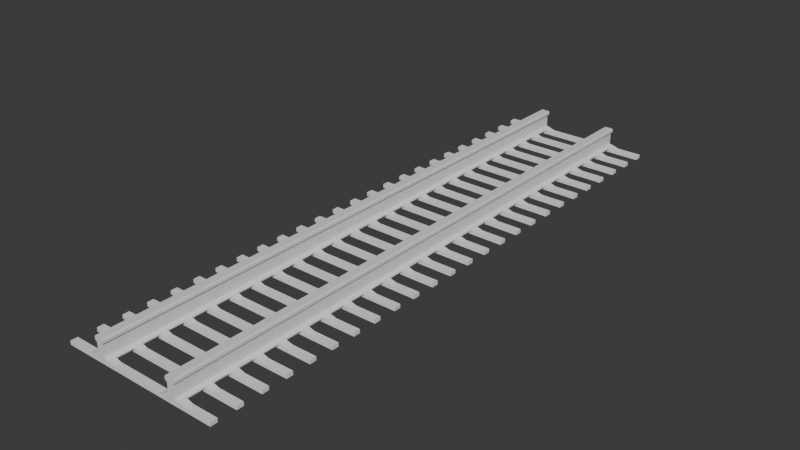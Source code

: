 # Source: gleise.blend  (saved by Blender 4.3.32; exported with 4.5.12 LTS)
import bpy
from mathutils import Matrix  # noqa: F401  (used for matrix-valued properties, if any)

bpy.ops.wm.read_factory_settings(use_empty=True)
scene = bpy.context.scene
scene.name = 'Scene'

# ---- collections
col_collection = bpy.data.collections.new('Collection'); scene.collection.children.link(col_collection)

# ---- materials (node trees are filled in below, after node groups)
mat_material = bpy.data.materials.new('Material')
mat_material.alpha_threshold = 0.0
mat_material.roughness = 0.5
mat_material.line_color = (0.0, 0.0, 0.0, 1.0)

# ---- material node trees
mat_material.use_nodes = True; mat_material.node_tree.nodes.clear()
_N = mat_material.node_tree.nodes; _L = mat_material.node_tree.links
n0 = _N.new('ShaderNodeOutputMaterial'); n0.name = 'Material Output'; n0.location = (300, 300)
n1 = _N.new('ShaderNodeBsdfPrincipled'); n1.name = 'Principled BSDF'; n1.location = (10, 300)
n1.inputs[3].default_value = 1.45
_L.new(n1.outputs[0], n0.inputs[0])
n0.is_active_output = True

# ---- world
world_world = bpy.data.worlds.new('World'); scene.world = world_world
world_world.use_nodes = True; world_world.node_tree.nodes.clear()
_N = world_world.node_tree.nodes; _L = world_world.node_tree.links
n0 = _N.new('ShaderNodeOutputWorld'); n0.name = 'World Output'; n0.location = (300, 300)
n1 = _N.new('ShaderNodeBackground'); n1.name = 'Background'; n1.location = (10, 300)
n1.inputs[0].default_value = (0.05088, 0.05088, 0.05088, 1.0)
_L.new(n1.outputs[0], n0.inputs[0])
n0.is_active_output = True
world_world.color = (0.05088, 0.05088, 0.05088)
world_world.sun_shadow_jitter_overblur = 0.0

# ---- meshes
me_cube = bpy.data.meshes.new('Cube')
me_cube.from_pydata([(0.5989, -30.04, 0.125), (0.5989, -30.04, 0.0), (0.5989, -30.04, -0.375), (0.5989, 29.95, 0.0), (-1.0, -30.04, 0.75), (-1.0, 29.95, 0.75), (1.0, 29.95, 0.75), (1.0, -30.04, 0.75), (0.5989, -30.04, 0.25), (0.5989, -30.04, -0.125), (0.5989, 29.95, -0.375), (0.5989, 29.95, 0.375), (-1.0, -30.04, 0.875), (-1.0, 29.95, 0.875), (1.0, 29.95, 0.875), (1.0, -30.04, 0.875), (-1.0, 29.95, 0.625), (1.0, 29.95, 0.625), (1.0, -30.04, 0.625), (-1.0, -30.04, 0.625), (0.5989, 29.95, -0.25), (0.5989, -30.04, 0.5), (0.5989, -30.04, 0.375), (0.5989, -30.04, -0.25), (0.5989, 29.95, 0.125), (0.5989, -30.04, -0.5), (0.5989, 29.95, -0.5), (0.5989, 29.95, 0.25), (0.5989, 29.95, 0.5), (0.5989, 29.95, -0.125), (-0.5985, 29.95, -0.5), (-0.5985, -30.04, -0.5), (-0.5985, 29.95, 0.0), (-0.5985, -30.04, 0.0), (-0.5985, 29.95, -0.375), (-0.5985, -30.04, -0.625), (-0.5985, 29.95, 0.125), (-0.5985, -30.04, -0.125), (-0.5985, -30.04, 0.375), (-0.5985, -30.04, 0.5), (-0.5985, 29.95, 0.5), (-0.5985, 29.95, 0.375), (-0.5985, 29.95, 0.25), (-0.5985, -30.04, 0.125), (-0.5985, -30.04, 0.25), (-0.5985, 29.95, -0.125), (-0.5985, 29.95, -0.25), (-0.5985, -30.04, -0.375), (-0.5985, -30.04, -0.25), (-0.5985, 29.95, -0.625), (-0.5985, 29.95, -0.75), (-0.5985, -30.04, -0.75), (0.5989, 29.95, -0.625), (0.5989, 29.95, -0.75), (0.5989, -30.04, -0.625), (0.5989, -30.04, -0.75), (1.399, 29.95, -0.875), (1.399, 29.95, -1.0), (1.399, -30.04, -1.0), (1.399, -30.04, -0.875), (-1.401, 29.95, -0.875), (-1.401, 29.95, -1.0), (-1.401, -30.04, -1.0), (-1.401, -30.04, -0.875), (0.5989, 29.95, -0.75), (1.399, 29.95, -0.875), (1.399, -30.04, -0.875), (0.5989, -30.04, -0.75), (-0.5985, -30.04, -0.75), (-1.401, -30.04, -0.875), (-1.401, 29.95, -0.875), (-0.5985, 29.95, -0.75), (1.0, 29.95, 0.625), (0.7962, 29.95, 0.5), (0.7962, -30.04, 0.5), (1.0, -30.04, 0.625), (0.8049, 29.95, 1.0), (1.0, 29.95, 0.875), (1.0, -30.04, 0.875), (0.8049, -30.04, 1.0), (-1.0, -30.04, 0.625), (-0.8019, -30.04, 0.5), (-0.8019, 29.95, 0.5), (-1.0, 29.95, 0.625), (-1.0, 29.95, 0.875), (-0.7988, 29.95, 1.0), (-0.7988, -30.04, 1.0), (-1.0, -30.04, 0.875)], [], [(23, 20, 29, 9), (25, 31, 35, 54), (58, 62, 61, 57), (1, 3, 24, 0), (32, 3, 29, 45), (30, 26, 52, 49), (15, 14, 77, 78), (15, 78, 79, 86, 87, 12), (1, 33, 37, 9), (0, 24, 27, 8), (74, 75, 18, 19, 80, 81, 39, 21), (12, 13, 5, 4), (18, 17, 6, 7), (18, 7, 4, 19), (16, 5, 6, 17), (42, 27, 24, 36), (8, 44, 43, 0), (8, 27, 11, 22), (23, 48, 47, 2), (54, 35, 51, 55), (46, 20, 10, 34), (2, 10, 20, 23), (56, 60, 70, 71, 50, 53, 64, 65), (9, 29, 3, 1), (13, 84, 85, 76, 77, 14), (7, 6, 14, 15), (7, 15, 12, 4), (5, 13, 14, 6), (82, 83, 16, 17, 72, 73, 28, 40), (73, 74, 21, 28), (4, 5, 16, 19), (49, 52, 53, 50), (41, 11, 27, 42), (22, 38, 44, 8), (0, 43, 33, 1), (36, 24, 3, 32), (22, 11, 28, 21), (21, 39, 38, 22), (9, 37, 48, 23), (40, 28, 11, 41), (45, 29, 20, 46), (34, 10, 26, 30), (59, 63, 62, 58), (2, 47, 31, 25), (55, 67, 64, 53), (19, 16, 83, 80), (54, 52, 26, 25), (69, 70, 60, 63), (43, 36, 32, 33), (47, 34, 30, 31), (38, 41, 42, 44), (37, 45, 46, 48), (35, 49, 50, 51), (39, 40, 41, 38), (44, 42, 36, 43), (33, 32, 45, 37), (48, 46, 34, 47), (31, 30, 49, 35), (25, 26, 10, 2), (55, 53, 52, 54), (58, 57, 56, 59), (63, 60, 61, 62), (50, 71, 68, 51), (56, 57, 61, 60), (64, 67, 66, 65), (59, 56, 65, 66), (70, 69, 68, 71), (51, 68, 69, 63, 59, 66, 67, 55), (72, 75, 74, 73), (75, 72, 17, 18), (78, 77, 76, 79), (79, 76, 85, 86), (82, 81, 80, 83), (81, 82, 40, 39), (84, 87, 86, 85), (87, 84, 13, 12)])
_uv = me_cube.uv_layers.new(name='UVMap')
_uv.uv.foreach_set('vector', [0.4688, 0.75, 0.4688, 0.5, 0.4844, 0.5, 0.4844, 0.75, 0.4375, 0.75, 0.4375, 1.0, 0.4219, 1.0, 0.4219, 0.75, 0.375, 0.75, 0.125, 0.75, 0.125, 0.5, 0.375, 0.5, 0.5, 0.75, 0.5, 0.5, 0.5156, 0.5, 0.5156, 0.75, 0.5, 0.25, 0.5, 0.5, 0.4844, 0.5, 0.4844, 0.25, 0.4375, 0.25, 0.4375, 0.5, 0.4219, 0.5, 0.4219, 0.25, 0.6094, 0.75, 0.6094, 0.5, 0.6094, 0.5, 0.6094, 0.75, 0.6094, 0.75, 0.6094, 0.75, 0.625, 0.7744, 0.625, 0.9749, 0.6094, 1.0, 0.6094, 1.0, 0.5, 0.75, 0.5, 1.0, 0.4844, 1.0, 0.4844, 0.75, 0.5156, 0.75, 0.5156, 0.5, 0.5312, 0.5, 0.5312, 0.75, 0.5625, 0.7755, 0.5781, 0.75, 0.5781, 0.75, 0.5781, 1.0, 0.5781, 1.0, 0.5625, 0.9752, 0.5625, 0.9498, 0.5625, 0.8001, 0.6094, 0.0, 0.6094, 0.25, 0.5938, 0.25, 0.5938, 0.0, 0.5781, 0.75, 0.5781, 0.5, 0.5938, 0.5, 0.5938, 0.75, 0.5781, 0.75, 0.5938, 0.75, 0.5938, 1.0, 0.5781, 1.0, 0.5781, 0.25, 0.5938, 0.25, 0.5938, 0.5, 0.5781, 0.5, 0.5312, 0.25, 0.5312, 0.5, 0.5156, 0.5, 0.5156, 0.25, 0.5312, 0.75, 0.5312, 1.0, 0.5156, 1.0, 0.5156, 0.75, 0.5312, 0.75, 0.5312, 0.5, 0.5469, 0.5, 0.5469, 0.75, 0.4688, 0.75, 0.4688, 1.0, 0.4531, 1.0, 0.4531, 0.75, 0.4219, 0.75, 0.4219, 1.0, 0.4062, 0.9498, 0.4062, 0.75, 0.4688, 0.25, 0.4688, 0.5, 0.4531, 0.5, 0.4531, 0.25, 0.4531, 0.75, 0.4531, 0.5, 0.4688, 0.5, 0.4688, 0.75, 0.3906, 0.5, 0.3906, 0.25, 0.3906, 0.25, 0.4062, 0.3002, 0.4062, 0.3002, 0.4062, 0.4499, 0.4062, 0.4499, 0.3906, 0.5, 0.4844, 0.75, 0.4844, 0.5, 0.5, 0.5, 0.5, 0.75, 0.6094, 0.25, 0.6094, 0.25, 0.625, 0.2751, 0.625, 0.4756, 0.6094, 0.5, 0.6094, 0.5, 0.5938, 0.75, 0.5938, 0.5, 0.6094, 0.5, 0.6094, 0.75, 0.5938, 0.75, 0.6094, 0.75, 0.6094, 1.0, 0.5938, 1.0, 0.5938, 0.25, 0.6094, 0.25, 0.6094, 0.5, 0.5938, 0.5, 0.5625, 0.2748, 0.5781, 0.25, 0.5781, 0.25, 0.5781, 0.5, 0.5781, 0.5, 0.5625, 0.4745, 0.5625, 0.4499, 0.5625, 0.3002, 0.5625, 0.5, 0.5625, 0.75, 0.5625, 0.75, 0.5625, 0.5, 0.5938, 0.0, 0.5938, 0.25, 0.5781, 0.25, 0.5781, 0.0, 0.4219, 0.25, 0.4219, 0.5, 0.4062, 0.4373, 0.4062, 0.25, 0.5469, 0.25, 0.5469, 0.5, 0.5312, 0.5, 0.5312, 0.25, 0.5469, 0.75, 0.5469, 1.0, 0.5312, 1.0, 0.5312, 0.75, 0.5156, 0.75, 0.5156, 1.0, 0.5, 1.0, 0.5, 0.75, 0.5156, 0.25, 0.5156, 0.5, 0.5, 0.5, 0.5, 0.25, 0.5469, 0.75, 0.5469, 0.5, 0.5625, 0.5, 0.5625, 0.75, 0.5625, 0.8127, 0.5625, 1.0, 0.5469, 1.0, 0.5469, 0.75, 0.4844, 0.75, 0.4844, 1.0, 0.4688, 1.0, 0.4688, 0.75, 0.5625, 0.3002, 0.5625, 0.5, 0.5469, 0.5, 0.5469, 0.25, 0.4844, 0.25, 0.4844, 0.5, 0.4688, 0.5, 0.4688, 0.25, 0.4531, 0.25, 0.4531, 0.5, 0.4375, 0.5, 0.4375, 0.25, 0.3906, 0.75, 0.3906, 1.0, 0.375, 1.0, 0.375, 0.75, 0.4531, 0.75, 0.4531, 1.0, 0.4375, 1.0, 0.4375, 0.75, 0.4062, 0.75, 0.4062, 0.75, 0.4062, 0.5, 0.4062, 0.5, 0.5781, 0.0, 0.5781, 0.25, 0.5781, 0.25, 0.5781, 0.0, 0.4219, 0.75, 0.4219, 0.5, 0.4375, 0.5, 0.4375, 0.75, 0.3906, 0.0, 0.3906, 0.25, 0.3906, 0.25, 0.3906, 0.0, 0.5156, 0.0, 0.5156, 0.25, 0.5, 0.25, 0.5, 0.0, 0.4531, 0.0, 0.4531, 0.25, 0.4375, 0.25, 0.4375, 0.0, 0.5469, 0.0, 0.5469, 0.25, 0.5312, 0.25, 0.5312, 0.0, 0.4844, 0.0, 0.4844, 0.25, 0.4688, 0.25, 0.4688, 0.0, 0.4219, 0.0, 0.4219, 0.25, 0.4062, 0.25, 0.4062, 0.0, 0.5625, 0.0, 0.5625, 0.25, 0.5469, 0.25, 0.5469, 0.0, 0.5312, 0.0, 0.5312, 0.25, 0.5156, 0.25, 0.5156, 0.0, 0.5, 0.0, 0.5, 0.25, 0.4844, 0.25, 0.4844, 0.0, 0.4688, 0.0, 0.4688, 0.25, 0.4531, 0.25, 0.4531, 0.0, 0.4375, 0.0, 0.4375, 0.25, 0.4219, 0.25, 0.4219, 0.0, 0.4375, 0.75, 0.4375, 0.5, 0.4531, 0.5, 0.4531, 0.75, 0.4062, 0.75, 0.4062, 0.5, 0.4219, 0.5, 0.4219, 0.75, 0.375, 0.75, 0.375, 0.5, 0.3906, 0.5, 0.3906, 0.75, 0.3906, 0.0, 0.3906, 0.25, 0.375, 0.25, 0.375, 0.0, 0.4062, 0.25, 0.4062, 0.25, 0.4062, 0.0, 0.4062, 0.0, 0.3906, 0.5, 0.375, 0.5, 0.375, 0.25, 0.3906, 0.25, 0.4062, 0.5, 0.4062, 0.75, 0.3906, 0.75, 0.3906, 0.5, 0.3906, 0.75, 0.3906, 0.5, 0.3906, 0.5, 0.3906, 0.75, 0.3906, 0.25, 0.3906, 0.0, 0.4062, 0.0, 0.4062, 0.25, 0.4062, 0.9498, 0.4062, 0.9498, 0.3906, 1.0, 0.3906, 1.0, 0.3906, 0.75, 0.3906, 0.75, 0.4062, 0.8001, 0.4062, 0.8001, 0.5781, 0.5, 0.5781, 0.75, 0.5625, 0.75, 0.5625, 0.5, 0.5781, 0.75, 0.5781, 0.5, 0.5781, 0.5, 0.5781, 0.75, 0.6094, 0.75, 0.6094, 0.5, 0.6494, 0.5, 0.6494, 0.75, 0.6494, 0.75, 0.6494, 0.5, 0.8499, 0.5, 0.8499, 0.75, 0.5625, 0.25, 0.5625, 0.0, 0.5781, 0.0, 0.5781, 0.25, 0.5625, 0.0, 0.5625, 0.25, 0.5625, 0.25, 0.5625, 0.0, 0.6094, 0.25, 0.6094, 0.0, 0.625, 0.0, 0.625, 0.25, 0.6094, 0.0, 0.6094, 0.25, 0.6094, 0.25, 0.6094, 0.0])
me_cube.materials.append(mat_material)
me_cube.use_mirror_vertex_groups = False
me_cube.update()
me_cube_002 = bpy.data.meshes.new('Cube.002')
me_cube_002.from_pydata([(6.619, -0.3155, -1.0), (6.619, -1.0, -1.0), (2.926, -0.3155, -0.4007), (2.127, -1.0, -1.0), (2.926, -1.0, -0.4007), (2.127, -0.3155, -1.0), (5.136, -1.0, -1.0), (4.336, -1.0, -0.4007), (5.136, -0.3155, -1.0), (4.336, -0.3155, -0.4007), (-7.376, -0.3155, -1.0), (-7.376, -1.0, -1.0), (1.5, -1.0, -0.6303), (1.5, -0.3155, -0.6303), (-2.248, -1.0, -0.6303), (-2.248, -0.3155, -0.6303), (-3.668, -0.3155, -0.4007), (-2.871, -1.0, -1.0), (-2.871, -0.3155, -1.0), (-3.668, -1.0, -0.4007), (-5.873, -1.0, -1.0), (-5.873, -0.3155, -1.0), (-5.071, -1.0, -0.4007), (-5.071, -0.3155, -0.4007), (7.623, -0.3155, -1.0), (7.623, -1.0, -1.0), (6.619, -1.0, -0.6271), (-8.356, -0.3155, -1.0), (-8.356, -1.0, -1.0), (6.619, -0.3155, -0.6271), (-3.668, -0.3155, -0.6344), (-5.071, -0.3155, -0.6344), (-5.071, -1.0, -0.6344), (-3.668, -1.0, -0.6344), (2.127, -0.3155, -0.6344), (5.136, -0.3155, -0.6344), (5.136, -1.0, -0.6344), (2.127, -1.0, -0.6344), (5.136, -0.3155, -0.6344), (5.136, -0.3155, -0.6344), (2.127, -0.3155, -0.6344), (2.127, -0.3155, -0.6344), (2.127, -1.0, -0.6344), (2.127, -1.0, -0.6344), (5.136, -1.0, -0.6344), (5.136, -1.0, -0.6344), (2.127, -0.3155, -0.6344), (2.127, -0.3155, -0.6344), (5.136, -0.3155, -0.6344), (5.136, -0.3155, -0.6344), (5.136, -0.3155, -0.6344), (4.336, -0.3155, -0.6344), (2.127, -0.3155, -0.6344), (2.926, -0.3155, -0.6344), (2.127, -1.0, -0.6344), (2.926, -1.0, -0.6344), (2.127, -1.0, -0.6344), (2.127, -1.0, -0.6344), (5.136, -1.0, -0.6344), (5.136, -1.0, -0.6344), (5.136, -1.0, -0.6344), (4.336, -1.0, -0.6344), (-7.376, -1.0, -0.6221), (-7.376, -0.3155, -0.6221), (-8.356, -1.0, -0.6221), (-8.356, -0.3155, -0.6221), (7.623, -0.3155, -0.6271), (7.623, -1.0, -0.6271), (-6.625, -0.3155, -0.6262), (-7.376, -0.3155, -0.6262), (-7.376, -1.0, -0.6262), (-6.625, -1.0, -0.6262), (6.619, -0.3155, -0.6331), (6.619, -1.0, -0.6331), (5.877, -1.0, -0.6331), (5.877, -0.3155, -0.6331), (-5.822, -0.3155, -0.6262), (-5.071, -0.3155, -0.4007), (-5.071, -1.0, -0.4007), (-5.822, -1.0, -0.6262), (4.336, -0.3155, -0.4007), (5.078, -0.3155, -0.6331), (5.078, -1.0, -0.6331), (4.336, -1.0, -0.4007), (-3.668, -0.3155, -0.4007), (-3.045, -0.3155, -0.6303), (-3.045, -1.0, -0.6303), (-3.668, -1.0, -0.4007), (2.926, -1.0, -0.4007), (2.3, -1.0, -0.6303), (2.3, -0.3155, -0.6303), (2.926, -0.3155, -0.4007)], [], [(5, 18, 30, 16, 84, 85, 15, 13, 90, 91, 2, 53, 47), (26, 73, 1, 25, 67), (6, 3, 5, 8), (0, 8, 49, 51, 9, 80, 81, 75, 72), (1, 6, 8, 0), (45, 44, 60, 58), (19, 16, 30, 33), (44, 38, 50, 60), (91, 88, 4, 2), (69, 63, 62, 70), (11, 10, 21, 20), (67, 25, 24, 66), (11, 20, 32, 22, 78, 79, 71, 70), (38, 39, 48, 50), (39, 41, 46, 48), (85, 86, 14, 15), (20, 21, 18, 17), (41, 40, 52, 46), (42, 43, 56, 54), (89, 90, 13, 12), (1, 0, 24, 25), (73, 26, 29, 72), (28, 64, 65, 27), (10, 11, 28, 27), (63, 69, 10, 27, 65), (30, 31, 32, 33), (23, 22, 32, 31), (21, 31, 30, 18), (40, 42, 54, 52), (20, 17, 33, 32), (34, 37, 36, 35), (56, 43, 45, 58), (49, 47, 41, 39), (51, 49, 39, 38), (47, 53, 40, 41), (53, 55, 42, 40), (55, 57, 43, 42), (43, 57, 59, 45), (59, 61, 44, 45), (61, 51, 38, 44), (48, 46, 34, 35), (50, 48, 35), (8, 5, 47, 49), (60, 50, 35, 36), (82, 83, 7, 61, 59, 6, 1, 73, 74), (46, 52, 34), (2, 4, 55, 53), (52, 54, 37, 34), (54, 56, 37), (37, 56, 58, 36), (58, 60, 36), (7, 9, 51, 61), (62, 63, 65, 64), (11, 70, 62, 64, 28), (29, 26, 67, 66), (0, 72, 29, 66, 24), (79, 76, 68, 71), (81, 82, 74, 75), (68, 69, 70, 71), (23, 77, 78, 22), (75, 74, 73, 72), (76, 79, 78, 77), (10, 69, 68, 76, 77, 23, 31, 21), (82, 81, 80, 83), (9, 7, 83, 80), (3, 17, 18, 5), (14, 12, 13, 15), (84, 87, 86, 85), (84, 16, 19, 87), (88, 91, 90, 89), (4, 88, 89, 12, 14, 86, 87, 19, 33, 17, 3, 6, 59, 57, 55)])
_uv = me_cube_002.uv_layers.new(name='UVMap')
_uv.uv.foreach_set('vector', [0.375, 0.4198, 0.375, 0.3305, 0.5275, 0.3305, 0.625, 0.3305, 0.625, 0.3305, 0.625, 0.3416, 0.625, 0.3416, 0.625, 0.4086, 0.625, 0.4086, 0.625, 0.4198, 0.625, 0.4198, 0.5275, 0.4198, 0.5275, 0.4198, 0.5306, 0.75, 0.5281, 0.75, 0.375, 0.75, 0.375, 0.75, 0.625, 0.75, 0.3485, 0.75, 0.2948, 0.75, 0.2948, 0.5, 0.3485, 0.5, 0.375, 0.5, 0.375, 0.4735, 0.5275, 0.4735, 0.5275, 0.4735, 0.625, 0.4735, 0.625, 0.4735, 0.625, 0.4868, 0.625, 0.4868, 0.5281, 0.5, 0.375, 0.75, 0.3485, 0.75, 0.3485, 0.5, 0.375, 0.5, 0.5275, 0.7765, 0.5275, 0.7765, 0.0, 0.0, 0.0, 0.0, 0.7945, 0.75, 0.7945, 0.5, 0.7945, 0.5, 0.7945, 0.75, 0.6515, 0.75, 0.6515, 0.5, 0.6515, 0.5, 0.6515, 0.75, 0.7052, 0.5, 0.7052, 0.75, 0.7052, 0.75, 0.7052, 0.5, 0.875, 0.5, 0.875, 0.5, 0.875, 0.75, 0.875, 0.75, 0.125, 0.75, 0.125, 0.5, 0.1519, 0.5, 0.1519, 0.75, 0.625, 0.75, 0.375, 0.75, 0.375, 0.5, 0.625, 0.5, 0.375, 1.0, 0.375, 0.9731, 0.5275, 0.9731, 0.625, 0.9731, 0.625, 0.9731, 0.625, 0.9866, 0.625, 0.9866, 0.5309, 1.0, 0.5275, 0.4735, 0.5275, 0.4735, 0.0, 0.0, 0.0, 0.0, 0.6515, 0.5, 0.7052, 0.5, 0.7052, 0.5, 0.6515, 0.5, 0.7834, 0.5, 0.7834, 0.75, 0.7834, 0.75, 0.7834, 0.5, 0.1519, 0.75, 0.1519, 0.5, 0.2055, 0.5, 0.2055, 0.75, 0.5275, 0.4198, 0.5275, 0.4198, 0.0, 0.0, 0.0, 0.0, 0.5275, 0.8302, 0.5275, 0.8302, 0.0, 0.0, 0.0, 0.0, 0.7164, 0.75, 0.7164, 0.5, 0.7164, 0.5, 0.7164, 0.75, 0.375, 0.75, 0.375, 0.5, 0.375, 0.5, 0.375, 0.75, 0.625, 0.75, 0.625, 0.75, 0.625, 0.5, 0.625, 0.5, 0.375, 0.0, 0.625, 0.0, 0.625, 0.25, 0.375, 0.25, 0.125, 0.5, 0.125, 0.75, 0.125, 0.75, 0.125, 0.5, 0.5326, 0.25, 0.5309, 0.25, 0.375, 0.25, 0.375, 0.25, 0.625, 0.25, 0.7945, 0.5, 0.8481, 0.5, 0.8481, 0.75, 0.7945, 0.75, 0.8481, 0.5, 0.8481, 0.75, 0.8481, 0.75, 0.8481, 0.5, 0.375, 0.2769, 0.625, 0.2769, 0.5275, 0.3305, 0.375, 0.3305, 0.7052, 0.5, 0.7052, 0.75, 0.7052, 0.75, 0.7052, 0.5, 0.375, 0.9731, 0.375, 0.9195, 0.625, 0.9195, 0.5275, 0.9731, 0.7052, 0.5, 0.7052, 0.75, 0.6515, 0.75, 0.6515, 0.5, 0.7052, 0.75, 0.7052, 0.75, 0.6515, 0.75, 0.6515, 0.75, 0.5275, 0.4735, 0.625, 0.4198, 0.625, 0.4198, 0.5275, 0.4735, 0.5275, 0.4735, 0.5275, 0.4735, 0.5275, 0.4735, 0.5275, 0.4735, 0.5275, 0.4198, 0.5275, 0.4198, 0.5275, 0.4198, 0.5275, 0.4198, 0.7052, 0.5, 0.7052, 0.75, 0.7052, 0.75, 0.7052, 0.5, 0.5275, 0.8302, 0.5275, 0.8302, 0.5275, 0.8302, 0.5275, 0.8302, 0.5275, 0.8302, 0.5275, 0.8302, 0.625, 0.7765, 0.625, 0.7765, 0.5275, 0.7765, 0.5275, 0.7765, 0.5275, 0.7765, 0.5275, 0.7765, 0.6515, 0.75, 0.6515, 0.5, 0.6515, 0.5, 0.6515, 0.75, 0.6515, 0.5, 0.7052, 0.5, 0.7052, 0.5, 0.6515, 0.5, 0.0, 0.0, 0.0, 0.0, 0.5275, 0.4735, 0.375, 0.4735, 0.375, 0.4198, 0.625, 0.4198, 0.5275, 0.4735, 0.6515, 0.75, 0.6515, 0.5, 0.6515, 0.5, 0.6515, 0.75, 0.625, 0.7632, 0.625, 0.7765, 0.625, 0.7765, 0.5275, 0.7765, 0.5275, 0.7765, 0.375, 0.7765, 0.375, 0.75, 0.625, 0.75, 0.625, 0.7632, 0.0, 0.0, 0.0, 0.0, 0.5275, 0.4198, 0.7052, 0.5, 0.7052, 0.75, 0.7052, 0.75, 0.7052, 0.5, 0.7052, 0.5, 0.7052, 0.75, 0.7052, 0.75, 0.7052, 0.5, 0.0, 0.0, 0.0, 0.0, 0.5275, 0.8302, 0.7052, 0.75, 0.7052, 0.75, 0.6515, 0.75, 0.6515, 0.75, 0.0, 0.0, 0.0, 0.0, 0.5275, 0.7765, 0.6515, 0.75, 0.6515, 0.5, 0.6515, 0.5, 0.6515, 0.75, 0.875, 0.75, 0.875, 0.5, 0.875, 0.5, 0.875, 0.75, 0.375, 1.0, 0.6223, 1.0, 0.625, 1.0, 0.625, 1.0, 0.375, 1.0, 0.625, 0.5, 0.625, 0.75, 0.625, 0.75, 0.625, 0.5, 0.375, 0.5, 0.621, 0.5, 0.625, 0.5, 0.625, 0.5, 0.375, 0.5, 0.8616, 0.75, 0.8616, 0.5, 0.8616, 0.5, 0.8616, 0.75, 0.6382, 0.5, 0.6382, 0.75, 0.6382, 0.75, 0.6382, 0.5, 0.8616, 0.5, 0.875, 0.5, 0.875, 0.75, 0.8616, 0.75, 0.8481, 0.5, 0.8481, 0.5, 0.8481, 0.75, 0.8481, 0.75, 0.6382, 0.5, 0.6382, 0.75, 0.625, 0.75, 0.625, 0.5, 0.8616, 0.5, 0.8616, 0.75, 0.8481, 0.75, 0.8481, 0.5, 0.375, 0.25, 0.625, 0.25, 0.625, 0.2634, 0.625, 0.2634, 0.625, 0.2769, 0.625, 0.2769, 0.5275, 0.2769, 0.375, 0.2769, 0.6382, 0.75, 0.6382, 0.5, 0.6515, 0.5, 0.6515, 0.75, 0.6515, 0.5, 0.6515, 0.75, 0.6515, 0.75, 0.6515, 0.5, 0.2948, 0.75, 0.2055, 0.75, 0.2055, 0.5, 0.2948, 0.5, 0.7834, 0.75, 0.7164, 0.75, 0.7164, 0.5, 0.7834, 0.5, 0.7945, 0.5, 0.7945, 0.75, 0.7834, 0.75, 0.7834, 0.5, 0.7945, 0.5, 0.7945, 0.5, 0.7945, 0.75, 0.7945, 0.75, 0.7052, 0.75, 0.7052, 0.5, 0.7164, 0.5, 0.7164, 0.75, 0.625, 0.8302, 0.625, 0.8302, 0.625, 0.8414, 0.625, 0.8414, 0.625, 0.9084, 0.625, 0.9084, 0.625, 0.9195, 0.625, 0.9195, 0.5275, 0.9195, 0.375, 0.9195, 0.375, 0.8302, 0.375, 0.7765, 0.625, 0.7765, 0.5275, 0.8302, 0.5275, 0.8302])
me_cube_002.update()

# ---- objects
ob_rail_001 = bpy.data.objects.new('Rail.001', me_cube)
ob_railwaysleepers_001 = bpy.data.objects.new('railwaysleepers.001', me_cube_002)

# ---- transforms, parenting, visibility, modifiers, constraints
ob_rail_001.location = (0.0, 0.0, 0.0)
ob_rail_001.scale = (0.4986, 1.0, 1.0)
ob_rail_001.lock_rotations_4d = False
ob_rail_001.empty_display_type = 'ARROWS'
ob_rail_001.lineart.crease_threshold = 0.0
_m = ob_rail_001.modifiers.new('Array', 'ARRAY')
_m.relative_offset_displace = (5.73, 0.0, 0.0)
ob_railwaysleepers_001.location = (4.369, -29.0, -0.3692)
_m = ob_railwaysleepers_001.modifiers.new('Array', 'ARRAY')
_m.count = 25
_m.relative_offset_displace = (0.0, 3.6, 0.0)

# ---- collection membership
col_collection.objects.link(ob_rail_001)
col_collection.objects.link(ob_railwaysleepers_001)

# ---- scene / render settings (as saved in the file)
scene.frame_start = 1; scene.frame_end = 250; scene.frame_set(60)
scene.render.engine = 'BLENDER_EEVEE_NEXT'
bpy.context.view_layer.update()

# ---- added for rendering (the .blend has no active camera and no usable light): camera, sun
cam_auto = bpy.data.cameras.new('AutoCamera')
cam_auto.lens = 50.0
cam_auto.sensor_width = 36.0
cam_auto.clip_end = 1008.85
ob_auto_camera = bpy.data.objects.new('AutoCamera', cam_auto)
scene.collection.objects.link(ob_auto_camera)
ob_auto_camera.location = (61.4874, -69.0279, 45.803)
ob_auto_camera.rotation_euler = (1.09748, -7.21219e-08, 0.694738)
scene.camera = ob_auto_camera
light_auto_sun = bpy.data.lights.new('AutoSun', 'SUN')
light_auto_sun.energy = 3.0
light_auto_sun.angle = 0.0523599
ob_auto_sun = bpy.data.objects.new('AutoSun', light_auto_sun)
scene.collection.objects.link(ob_auto_sun)
ob_auto_sun.rotation_euler = (0.872665, 0.174533, 0.523599)
bpy.context.view_layer.update()
